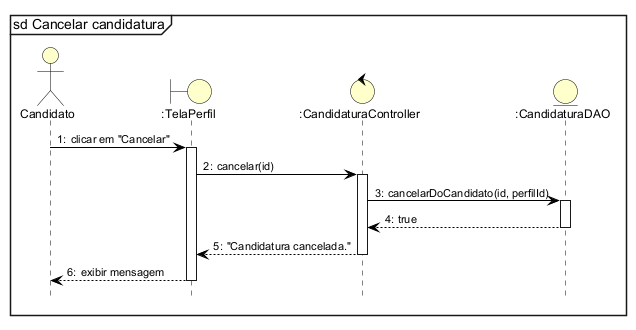

The diagram above was rendered by PlantUML. Its source (embedded in the PNG):
@startuml
!include estilo.iuml
mainframe sd Cancelar candidatura
autonumber "0:"
hide footbox

actor Candidato as A
boundary ":TelaPerfil" as T
control ":CandidaturaController" as C
entity ":CandidaturaDAO" as D
A -> T ++ : clicar em "Cancelar"
T -> C ++ : cancelar(id)
C -> D ++ : cancelarDoCandidato(id, perfilId)
D --> C -- : true
C --> T -- : "Candidatura cancelada."
T --> A -- : exibir mensagem
@enduml